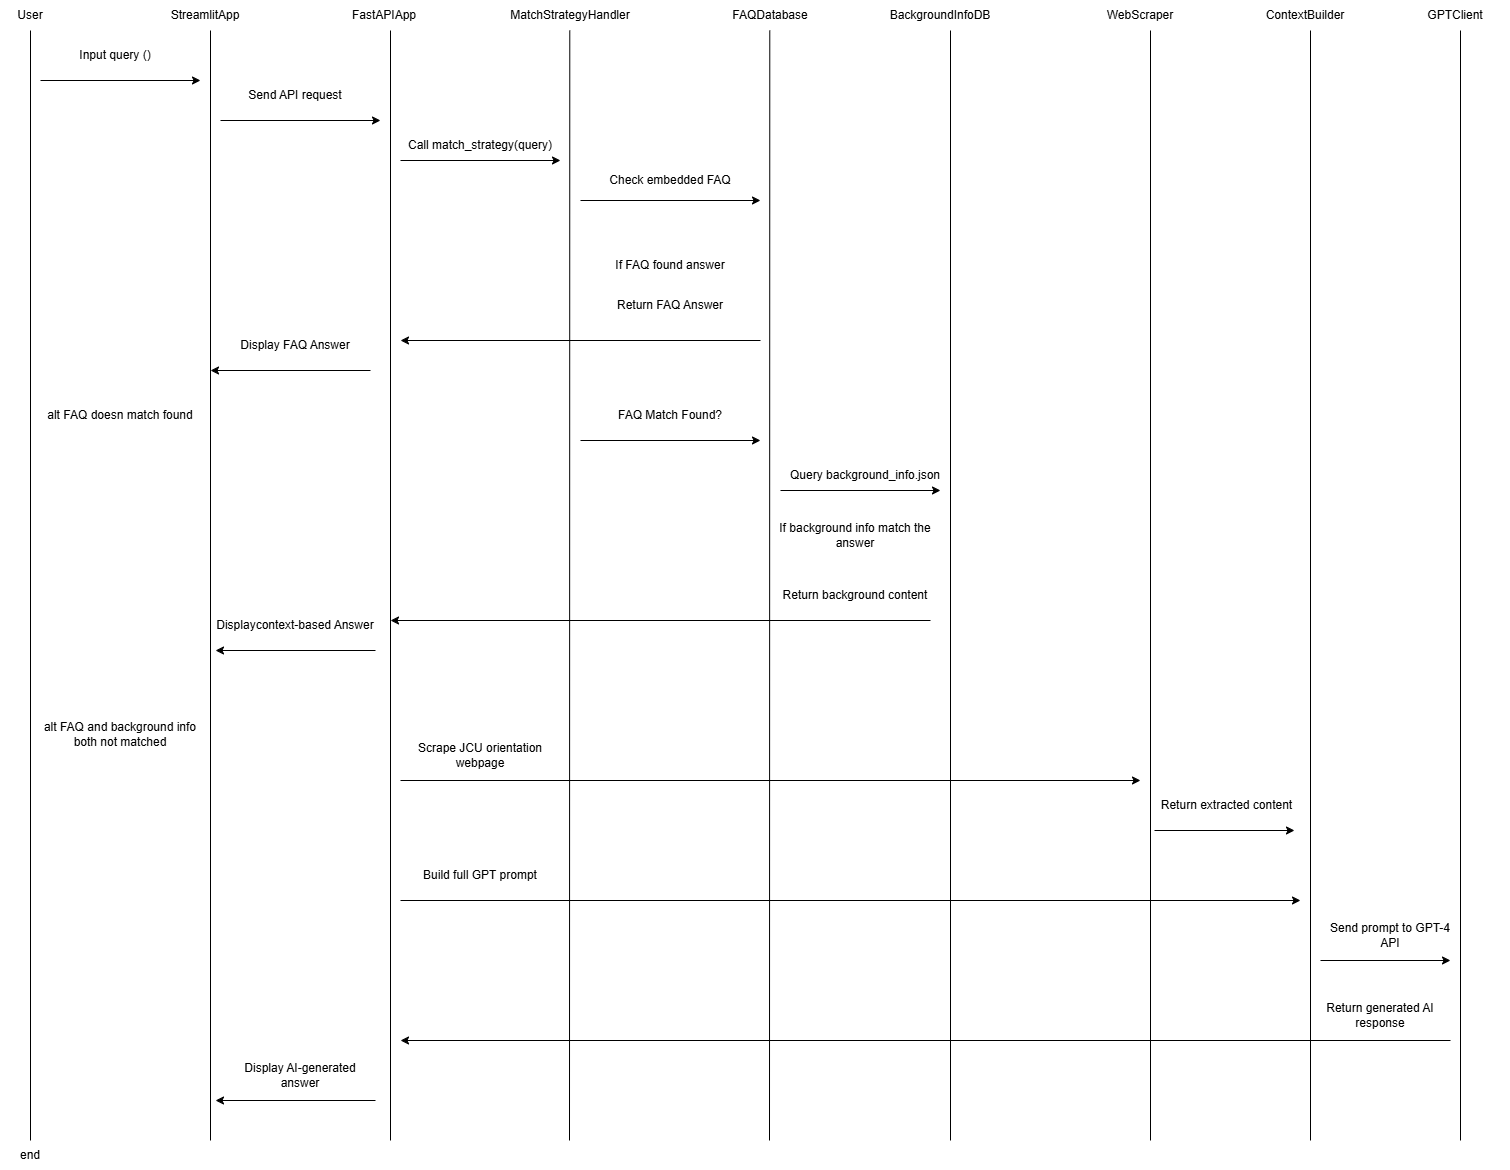

The diagram above was exported from draw.io. Its source (the exported page's mxGraphModel, read from the mxfile embedded in the PNG):
<mxGraphModel dx="1724" dy="1153" grid="1" gridSize="10" guides="1" tooltips="1" connect="1" arrows="1" fold="1" page="1" pageScale="1" pageWidth="827" pageHeight="1169" background="#FFFFFF" math="0" shadow="0">
  <root>
    <mxCell id="0" />
    <mxCell id="1" parent="0" />
    <mxCell id="l1NcGthixZMgk0s69am7-1" value="User" style="text;html=1;align=center;verticalAlign=middle;whiteSpace=wrap;rounded=0;" vertex="1" parent="1">
      <mxGeometry x="360" y="420" width="60" height="30" as="geometry" />
    </mxCell>
    <mxCell id="l1NcGthixZMgk0s69am7-6" value="StreamlitApp" style="text;html=1;align=center;verticalAlign=middle;whiteSpace=wrap;rounded=0;" vertex="1" parent="1">
      <mxGeometry x="520" y="420" width="90" height="30" as="geometry" />
    </mxCell>
    <mxCell id="l1NcGthixZMgk0s69am7-8" value="" style="endArrow=none;html=1;rounded=0;" edge="1" parent="1" source="l1NcGthixZMgk0s69am7-10">
      <mxGeometry width="50" height="50" relative="1" as="geometry">
        <mxPoint x="750" y="1040" as="sourcePoint" />
        <mxPoint x="750" y="450" as="targetPoint" />
      </mxGeometry>
    </mxCell>
    <mxCell id="l1NcGthixZMgk0s69am7-10" value="FastAPIApp" style="text;html=1;align=center;verticalAlign=middle;whiteSpace=wrap;rounded=0;" vertex="1" parent="1">
      <mxGeometry x="704" y="420" width="80" height="30" as="geometry" />
    </mxCell>
    <mxCell id="l1NcGthixZMgk0s69am7-13" value="MatchStrategyHandler" style="text;html=1;align=center;verticalAlign=middle;whiteSpace=wrap;rounded=0;" vertex="1" parent="1">
      <mxGeometry x="880" y="420" width="100" height="30" as="geometry" />
    </mxCell>
    <mxCell id="l1NcGthixZMgk0s69am7-37" value="FAQDatabase" style="text;html=1;align=center;verticalAlign=middle;whiteSpace=wrap;rounded=0;" vertex="1" parent="1">
      <mxGeometry x="1090" y="420" width="80" height="30" as="geometry" />
    </mxCell>
    <mxCell id="l1NcGthixZMgk0s69am7-38" value="BackgroundInfoDB" style="text;html=1;align=center;verticalAlign=middle;whiteSpace=wrap;rounded=0;" vertex="1" parent="1">
      <mxGeometry x="1240" y="420" width="120" height="30" as="geometry" />
    </mxCell>
    <mxCell id="l1NcGthixZMgk0s69am7-39" value="WebScraper" style="text;html=1;align=center;verticalAlign=middle;whiteSpace=wrap;rounded=0;" vertex="1" parent="1">
      <mxGeometry x="1430" y="420" width="140" height="30" as="geometry" />
    </mxCell>
    <mxCell id="l1NcGthixZMgk0s69am7-40" value="ContextBuilder" style="text;html=1;align=center;verticalAlign=middle;whiteSpace=wrap;rounded=0;" vertex="1" parent="1">
      <mxGeometry x="1610" y="420" width="110" height="30" as="geometry" />
    </mxCell>
    <mxCell id="l1NcGthixZMgk0s69am7-70" value="GPTClient" style="text;html=1;align=center;verticalAlign=middle;whiteSpace=wrap;rounded=0;" vertex="1" parent="1">
      <mxGeometry x="1760" y="420" width="110" height="30" as="geometry" />
    </mxCell>
    <mxCell id="l1NcGthixZMgk0s69am7-72" value="" style="endArrow=none;html=1;rounded=0;entryX=0.5;entryY=1;entryDx=0;entryDy=0;" edge="1" parent="1" target="l1NcGthixZMgk0s69am7-1">
      <mxGeometry width="50" height="50" relative="1" as="geometry">
        <mxPoint x="390" y="1560" as="sourcePoint" />
        <mxPoint x="1070" y="730" as="targetPoint" />
      </mxGeometry>
    </mxCell>
    <mxCell id="l1NcGthixZMgk0s69am7-73" value="" style="endArrow=none;html=1;rounded=0;entryX=0.5;entryY=1;entryDx=0;entryDy=0;" edge="1" parent="1">
      <mxGeometry width="50" height="50" relative="1" as="geometry">
        <mxPoint x="570" y="1560" as="sourcePoint" />
        <mxPoint x="570" y="450" as="targetPoint" />
      </mxGeometry>
    </mxCell>
    <mxCell id="l1NcGthixZMgk0s69am7-74" value="" style="endArrow=none;html=1;rounded=0;entryX=0.5;entryY=1;entryDx=0;entryDy=0;" edge="1" parent="1">
      <mxGeometry width="50" height="50" relative="1" as="geometry">
        <mxPoint x="750" y="1560" as="sourcePoint" />
        <mxPoint x="750" y="450" as="targetPoint" />
      </mxGeometry>
    </mxCell>
    <mxCell id="l1NcGthixZMgk0s69am7-75" value="" style="endArrow=none;html=1;rounded=0;entryX=0.5;entryY=1;entryDx=0;entryDy=0;" edge="1" parent="1">
      <mxGeometry width="50" height="50" relative="1" as="geometry">
        <mxPoint x="929" y="1560" as="sourcePoint" />
        <mxPoint x="929.29" y="450" as="targetPoint" />
      </mxGeometry>
    </mxCell>
    <mxCell id="l1NcGthixZMgk0s69am7-76" value="" style="endArrow=none;html=1;rounded=0;entryX=0.5;entryY=1;entryDx=0;entryDy=0;" edge="1" parent="1">
      <mxGeometry width="50" height="50" relative="1" as="geometry">
        <mxPoint x="1129" y="1560" as="sourcePoint" />
        <mxPoint x="1129.29" y="450" as="targetPoint" />
      </mxGeometry>
    </mxCell>
    <mxCell id="l1NcGthixZMgk0s69am7-77" value="" style="endArrow=none;html=1;rounded=0;entryX=0.5;entryY=1;entryDx=0;entryDy=0;" edge="1" parent="1">
      <mxGeometry width="50" height="50" relative="1" as="geometry">
        <mxPoint x="1310" y="1560" as="sourcePoint" />
        <mxPoint x="1310" y="450" as="targetPoint" />
      </mxGeometry>
    </mxCell>
    <mxCell id="l1NcGthixZMgk0s69am7-78" value="" style="endArrow=none;html=1;rounded=0;entryX=0.5;entryY=1;entryDx=0;entryDy=0;" edge="1" parent="1">
      <mxGeometry width="50" height="50" relative="1" as="geometry">
        <mxPoint x="1510" y="1560" as="sourcePoint" />
        <mxPoint x="1510" y="450" as="targetPoint" />
      </mxGeometry>
    </mxCell>
    <mxCell id="l1NcGthixZMgk0s69am7-79" value="" style="endArrow=none;html=1;rounded=0;entryX=0.5;entryY=1;entryDx=0;entryDy=0;" edge="1" parent="1">
      <mxGeometry width="50" height="50" relative="1" as="geometry">
        <mxPoint x="1670" y="1560" as="sourcePoint" />
        <mxPoint x="1670" y="450" as="targetPoint" />
      </mxGeometry>
    </mxCell>
    <mxCell id="l1NcGthixZMgk0s69am7-80" value="" style="endArrow=none;html=1;rounded=0;entryX=0.5;entryY=1;entryDx=0;entryDy=0;" edge="1" parent="1">
      <mxGeometry width="50" height="50" relative="1" as="geometry">
        <mxPoint x="1820" y="1560" as="sourcePoint" />
        <mxPoint x="1820" y="450" as="targetPoint" />
      </mxGeometry>
    </mxCell>
    <mxCell id="l1NcGthixZMgk0s69am7-81" value="" style="endArrow=classic;html=1;rounded=0;" edge="1" parent="1">
      <mxGeometry width="50" height="50" relative="1" as="geometry">
        <mxPoint x="400" y="500" as="sourcePoint" />
        <mxPoint x="560" y="500" as="targetPoint" />
      </mxGeometry>
    </mxCell>
    <mxCell id="l1NcGthixZMgk0s69am7-82" value="Input query ()" style="text;html=1;align=center;verticalAlign=middle;whiteSpace=wrap;rounded=0;" vertex="1" parent="1">
      <mxGeometry x="420" y="460" width="110" height="30" as="geometry" />
    </mxCell>
    <mxCell id="l1NcGthixZMgk0s69am7-83" value="" style="endArrow=classic;html=1;rounded=0;" edge="1" parent="1">
      <mxGeometry width="50" height="50" relative="1" as="geometry">
        <mxPoint x="580" y="540" as="sourcePoint" />
        <mxPoint x="740" y="540" as="targetPoint" />
      </mxGeometry>
    </mxCell>
    <mxCell id="l1NcGthixZMgk0s69am7-84" value="Send API request" style="text;html=1;align=center;verticalAlign=middle;whiteSpace=wrap;rounded=0;" vertex="1" parent="1">
      <mxGeometry x="600" y="500" width="110" height="30" as="geometry" />
    </mxCell>
    <mxCell id="l1NcGthixZMgk0s69am7-85" value="" style="endArrow=classic;html=1;rounded=0;" edge="1" parent="1">
      <mxGeometry width="50" height="50" relative="1" as="geometry">
        <mxPoint x="760" y="580" as="sourcePoint" />
        <mxPoint x="920" y="580" as="targetPoint" />
      </mxGeometry>
    </mxCell>
    <mxCell id="l1NcGthixZMgk0s69am7-86" value="Call match_strategy(query)" style="text;html=1;align=center;verticalAlign=middle;whiteSpace=wrap;rounded=0;" vertex="1" parent="1">
      <mxGeometry x="760" y="550" width="160" height="30" as="geometry" />
    </mxCell>
    <mxCell id="l1NcGthixZMgk0s69am7-87" value="" style="endArrow=classic;html=1;rounded=0;" edge="1" parent="1">
      <mxGeometry width="50" height="50" relative="1" as="geometry">
        <mxPoint x="940" y="620" as="sourcePoint" />
        <mxPoint x="1120" y="620" as="targetPoint" />
      </mxGeometry>
    </mxCell>
    <mxCell id="l1NcGthixZMgk0s69am7-88" value="Check embedded FAQ" style="text;html=1;align=center;verticalAlign=middle;whiteSpace=wrap;rounded=0;" vertex="1" parent="1">
      <mxGeometry x="960" y="585" width="140" height="30" as="geometry" />
    </mxCell>
    <mxCell id="l1NcGthixZMgk0s69am7-89" value="" style="endArrow=classic;html=1;rounded=0;" edge="1" parent="1">
      <mxGeometry width="50" height="50" relative="1" as="geometry">
        <mxPoint x="1120" y="760" as="sourcePoint" />
        <mxPoint x="760" y="760" as="targetPoint" />
      </mxGeometry>
    </mxCell>
    <mxCell id="l1NcGthixZMgk0s69am7-90" value="FAQ Match Found?" style="text;html=1;align=center;verticalAlign=middle;whiteSpace=wrap;rounded=0;" vertex="1" parent="1">
      <mxGeometry x="960" y="820" width="140" height="30" as="geometry" />
    </mxCell>
    <mxCell id="l1NcGthixZMgk0s69am7-91" value="Return FAQ Answer" style="text;html=1;align=center;verticalAlign=middle;whiteSpace=wrap;rounded=0;" vertex="1" parent="1">
      <mxGeometry x="960" y="710" width="140" height="30" as="geometry" />
    </mxCell>
    <mxCell id="l1NcGthixZMgk0s69am7-92" value="" style="endArrow=classic;html=1;rounded=0;" edge="1" parent="1">
      <mxGeometry width="50" height="50" relative="1" as="geometry">
        <mxPoint x="730" y="790" as="sourcePoint" />
        <mxPoint x="570" y="790" as="targetPoint" />
      </mxGeometry>
    </mxCell>
    <mxCell id="l1NcGthixZMgk0s69am7-93" value="Display FAQ Answer" style="text;html=1;align=center;verticalAlign=middle;whiteSpace=wrap;rounded=0;" vertex="1" parent="1">
      <mxGeometry x="590" y="750" width="130" height="30" as="geometry" />
    </mxCell>
    <mxCell id="l1NcGthixZMgk0s69am7-95" value="alt FAQ doesn match found" style="text;html=1;align=center;verticalAlign=middle;whiteSpace=wrap;rounded=0;" vertex="1" parent="1">
      <mxGeometry x="390" y="820" width="180" height="30" as="geometry" />
    </mxCell>
    <mxCell id="l1NcGthixZMgk0s69am7-96" value="" style="endArrow=classic;html=1;rounded=0;" edge="1" parent="1">
      <mxGeometry width="50" height="50" relative="1" as="geometry">
        <mxPoint x="940" y="860" as="sourcePoint" />
        <mxPoint x="1120" y="860" as="targetPoint" />
      </mxGeometry>
    </mxCell>
    <mxCell id="l1NcGthixZMgk0s69am7-98" value="" style="endArrow=classic;html=1;rounded=0;" edge="1" parent="1">
      <mxGeometry width="50" height="50" relative="1" as="geometry">
        <mxPoint x="1140" y="910" as="sourcePoint" />
        <mxPoint x="1300" y="910" as="targetPoint" />
      </mxGeometry>
    </mxCell>
    <mxCell id="l1NcGthixZMgk0s69am7-99" value="Query background_info.json" style="text;html=1;align=center;verticalAlign=middle;whiteSpace=wrap;rounded=0;" vertex="1" parent="1">
      <mxGeometry x="1140" y="880" width="170" height="30" as="geometry" />
    </mxCell>
    <mxCell id="l1NcGthixZMgk0s69am7-100" value="" style="endArrow=classic;html=1;rounded=0;" edge="1" parent="1">
      <mxGeometry width="50" height="50" relative="1" as="geometry">
        <mxPoint x="1290" y="1040" as="sourcePoint" />
        <mxPoint x="750" y="1040" as="targetPoint" />
      </mxGeometry>
    </mxCell>
    <mxCell id="l1NcGthixZMgk0s69am7-101" value="Return background content" style="text;html=1;align=center;verticalAlign=middle;whiteSpace=wrap;rounded=0;" vertex="1" parent="1">
      <mxGeometry x="1140" y="1000" width="150" height="30" as="geometry" />
    </mxCell>
    <mxCell id="l1NcGthixZMgk0s69am7-102" value="" style="endArrow=classic;html=1;rounded=0;" edge="1" parent="1">
      <mxGeometry width="50" height="50" relative="1" as="geometry">
        <mxPoint x="735" y="1070" as="sourcePoint" />
        <mxPoint x="575" y="1070" as="targetPoint" />
      </mxGeometry>
    </mxCell>
    <mxCell id="l1NcGthixZMgk0s69am7-103" value="Displaycontext-based Answer" style="text;html=1;align=center;verticalAlign=middle;whiteSpace=wrap;rounded=0;" vertex="1" parent="1">
      <mxGeometry x="575" y="1030" width="160" height="30" as="geometry" />
    </mxCell>
    <mxCell id="l1NcGthixZMgk0s69am7-105" value="alt FAQ and background info both not matched" style="text;html=1;align=center;verticalAlign=middle;whiteSpace=wrap;rounded=0;" vertex="1" parent="1">
      <mxGeometry x="390" y="1139" width="180" height="30" as="geometry" />
    </mxCell>
    <mxCell id="l1NcGthixZMgk0s69am7-106" value="If FAQ found answer" style="text;html=1;align=center;verticalAlign=middle;whiteSpace=wrap;rounded=0;" vertex="1" parent="1">
      <mxGeometry x="970" y="670" width="120" height="30" as="geometry" />
    </mxCell>
    <mxCell id="l1NcGthixZMgk0s69am7-107" value="If background info match the answer" style="text;html=1;align=center;verticalAlign=middle;whiteSpace=wrap;rounded=0;" vertex="1" parent="1">
      <mxGeometry x="1135" y="940" width="160" height="30" as="geometry" />
    </mxCell>
    <mxCell id="l1NcGthixZMgk0s69am7-108" value="" style="endArrow=classic;html=1;rounded=0;" edge="1" parent="1">
      <mxGeometry width="50" height="50" relative="1" as="geometry">
        <mxPoint x="760" y="1200" as="sourcePoint" />
        <mxPoint x="1500" y="1200" as="targetPoint" />
      </mxGeometry>
    </mxCell>
    <mxCell id="l1NcGthixZMgk0s69am7-109" value="Scrape JCU orientation webpage" style="text;html=1;align=center;verticalAlign=middle;whiteSpace=wrap;rounded=0;" vertex="1" parent="1">
      <mxGeometry x="755" y="1160" width="170" height="30" as="geometry" />
    </mxCell>
    <mxCell id="l1NcGthixZMgk0s69am7-110" value="" style="endArrow=classic;html=1;rounded=0;" edge="1" parent="1">
      <mxGeometry width="50" height="50" relative="1" as="geometry">
        <mxPoint x="1514" y="1250" as="sourcePoint" />
        <mxPoint x="1654" y="1250" as="targetPoint" />
      </mxGeometry>
    </mxCell>
    <mxCell id="l1NcGthixZMgk0s69am7-111" value="Return extracted content" style="text;html=1;align=center;verticalAlign=middle;whiteSpace=wrap;rounded=0;" vertex="1" parent="1">
      <mxGeometry x="1519" y="1210" width="135" height="30" as="geometry" />
    </mxCell>
    <mxCell id="l1NcGthixZMgk0s69am7-112" value="" style="endArrow=classic;html=1;rounded=0;" edge="1" parent="1">
      <mxGeometry width="50" height="50" relative="1" as="geometry">
        <mxPoint x="760" y="1320" as="sourcePoint" />
        <mxPoint x="1660" y="1320" as="targetPoint" />
      </mxGeometry>
    </mxCell>
    <mxCell id="l1NcGthixZMgk0s69am7-113" value="Build full GPT prompt" style="text;html=1;align=center;verticalAlign=middle;whiteSpace=wrap;rounded=0;" vertex="1" parent="1">
      <mxGeometry x="775" y="1280" width="130" height="30" as="geometry" />
    </mxCell>
    <mxCell id="l1NcGthixZMgk0s69am7-114" value="" style="endArrow=classic;html=1;rounded=0;" edge="1" parent="1">
      <mxGeometry width="50" height="50" relative="1" as="geometry">
        <mxPoint x="1680" y="1380" as="sourcePoint" />
        <mxPoint x="1810" y="1380" as="targetPoint" />
      </mxGeometry>
    </mxCell>
    <mxCell id="l1NcGthixZMgk0s69am7-115" value="Send prompt to GPT-4 API" style="text;html=1;align=center;verticalAlign=middle;whiteSpace=wrap;rounded=0;" vertex="1" parent="1">
      <mxGeometry x="1680" y="1340" width="140" height="30" as="geometry" />
    </mxCell>
    <mxCell id="l1NcGthixZMgk0s69am7-116" value="" style="endArrow=classic;html=1;rounded=0;" edge="1" parent="1">
      <mxGeometry width="50" height="50" relative="1" as="geometry">
        <mxPoint x="1810" y="1460" as="sourcePoint" />
        <mxPoint x="760" y="1460" as="targetPoint" />
      </mxGeometry>
    </mxCell>
    <mxCell id="l1NcGthixZMgk0s69am7-117" value="Return generated AI response" style="text;html=1;align=center;verticalAlign=middle;whiteSpace=wrap;rounded=0;" vertex="1" parent="1">
      <mxGeometry x="1670" y="1420" width="140" height="30" as="geometry" />
    </mxCell>
    <mxCell id="l1NcGthixZMgk0s69am7-119" value="" style="endArrow=classic;html=1;rounded=0;" edge="1" parent="1">
      <mxGeometry width="50" height="50" relative="1" as="geometry">
        <mxPoint x="735" y="1520" as="sourcePoint" />
        <mxPoint x="575" y="1520" as="targetPoint" />
      </mxGeometry>
    </mxCell>
    <mxCell id="l1NcGthixZMgk0s69am7-120" value="Display AI-generated answer" style="text;html=1;align=center;verticalAlign=middle;whiteSpace=wrap;rounded=0;" vertex="1" parent="1">
      <mxGeometry x="600" y="1480" width="120" height="30" as="geometry" />
    </mxCell>
    <mxCell id="l1NcGthixZMgk0s69am7-121" value="end" style="text;html=1;align=center;verticalAlign=middle;whiteSpace=wrap;rounded=0;" vertex="1" parent="1">
      <mxGeometry x="360" y="1560" width="60" height="30" as="geometry" />
    </mxCell>
  </root>
</mxGraphModel>